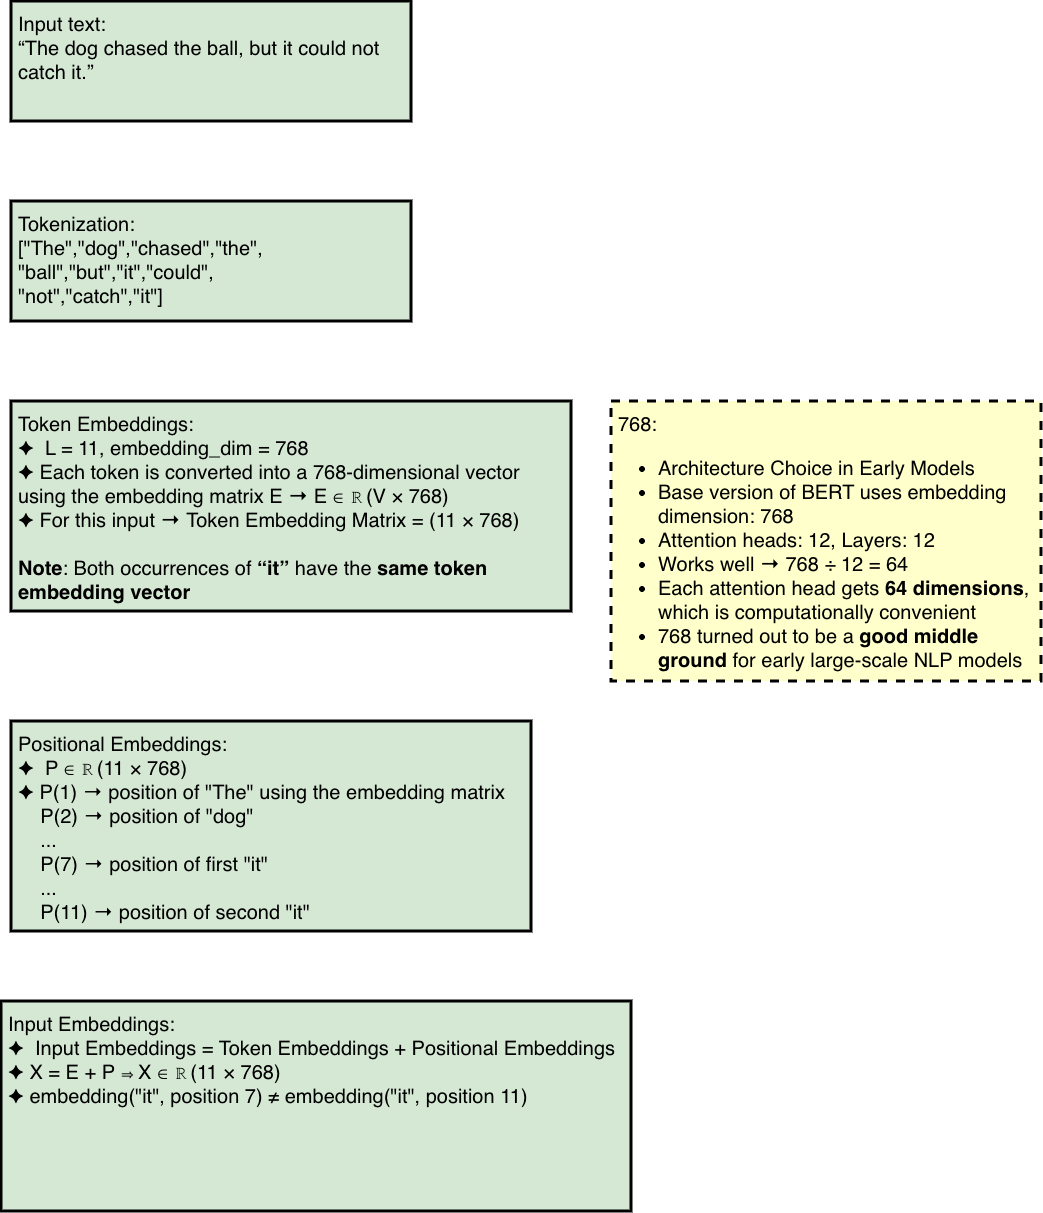

The diagram above was exported from draw.io. Its source (the exported page's mxGraphModel, read from the mxfile embedded in the PNG):
<mxGraphModel dx="1865" dy="2267" grid="1" gridSize="10" guides="1" tooltips="1" connect="1" arrows="1" fold="1" page="1" pageScale="1" pageWidth="827" pageHeight="1169" background="light-dark(#FFFFFF,#FFFFFF)" math="0" shadow="0">
  <root>
    <mxCell id="0" />
    <mxCell id="1" parent="0" />
    <mxCell id="rn3zs_K5I8coZMC8e3yX-2" parent="1" style="rounded=0;whiteSpace=wrap;html=1;fillColor=light-dark(#FFFFFF,#D5E8D4);strokeColor=light-dark(#000000,#000000);strokeWidth=3;fontSize=20;fontColor=light-dark(#000000,#000000);spacingTop=5;spacingLeft=5;spacingBottom=5;verticalAlign=top;spacingRight=5;align=left;" value="&lt;span class=&quot;BZ_Pyq_fadeIn&quot;&gt;Input text:&amp;nbsp;&lt;/span&gt;&lt;div&gt;&lt;span class=&quot;BZ_Pyq_fadeIn&quot;&gt;“&lt;/span&gt;&lt;span class=&quot;BZ_Pyq_fadeIn&quot;&gt;The &lt;/span&gt;&lt;span class=&quot;BZ_Pyq_fadeIn&quot;&gt;dog &lt;/span&gt;&lt;span class=&quot;BZ_Pyq_fadeIn&quot;&gt;chased &lt;/span&gt;&lt;span class=&quot;BZ_Pyq_fadeIn&quot;&gt;the &lt;/span&gt;&lt;span class=&quot;BZ_Pyq_fadeIn&quot;&gt;ball, &lt;/span&gt;&lt;span class=&quot;BZ_Pyq_fadeIn&quot;&gt;but &lt;/span&gt;&lt;span class=&quot;BZ_Pyq_fadeIn&quot;&gt;it &lt;/span&gt;&lt;span class=&quot;BZ_Pyq_fadeIn&quot;&gt;could &lt;/span&gt;&lt;span class=&quot;BZ_Pyq_fadeIn&quot;&gt;not &lt;/span&gt;&lt;span class=&quot;BZ_Pyq_fadeIn&quot;&gt;catch &lt;/span&gt;&lt;span class=&quot;BZ_Pyq_fadeIn&quot;&gt;it.”&lt;/span&gt;&lt;/div&gt;" vertex="1">
      <mxGeometry height="120" width="400" x="40" as="geometry" />
    </mxCell>
    <mxCell id="rn3zs_K5I8coZMC8e3yX-3" parent="1" style="rounded=0;whiteSpace=wrap;html=1;fillColor=light-dark(#FFFFFF,#D5E8D4);strokeColor=light-dark(#000000,#000000);strokeWidth=3;fontSize=20;fontColor=light-dark(#000000,#000000);spacingTop=5;spacingLeft=5;spacingBottom=5;verticalAlign=top;spacingRight=5;align=left;" value="&lt;div&gt;Tokenization:&lt;/div&gt;[&quot;The&quot;,&quot;dog&quot;,&quot;chased&quot;,&quot;the&quot;,&lt;div&gt;&quot;ball&quot;,&quot;but&quot;,&quot;it&quot;,&quot;could&quot;,&lt;/div&gt;&lt;div&gt;&quot;not&quot;,&quot;catch&quot;,&quot;it&quot;]&lt;/div&gt;" vertex="1">
      <mxGeometry height="120" width="400" x="40" y="200" as="geometry" />
    </mxCell>
    <mxCell id="rn3zs_K5I8coZMC8e3yX-4" parent="1" style="rounded=0;whiteSpace=wrap;html=1;fillColor=light-dark(#FFFFFF,#D5E8D4);strokeColor=light-dark(#000000,#000000);strokeWidth=3;fontSize=20;fontColor=light-dark(#000000,#000000);spacingTop=5;spacingLeft=5;spacingBottom=5;verticalAlign=top;spacingRight=5;align=left;" value="&lt;span class=&quot;BZ_Pyq_fadeIn&quot;&gt;Token &lt;/span&gt;&lt;span class=&quot;BZ_Pyq_fadeIn&quot;&gt;Embeddings:&lt;br&gt;✦&amp;nbsp;&lt;span style=&quot;font-weight: 700;&quot;&gt;&amp;nbsp;&lt;/span&gt;L = 11,&amp;nbsp;&lt;/span&gt;&lt;span style=&quot;background-color: transparent;&quot;&gt;embedding_dim = 768&lt;br&gt;&lt;/span&gt;&lt;div&gt;&lt;span style=&quot;background-color: transparent;&quot;&gt;✦&lt;/span&gt;&lt;span style=&quot;font-weight: 700; background-color: transparent;&quot;&gt;&amp;nbsp;&lt;/span&gt;&lt;span style=&quot;background-color: transparent;&quot;&gt;Each token is converted into a 768-dimensional vector using the embedding matrix E&amp;nbsp;&lt;/span&gt;&lt;span style=&quot;font-weight: 700;&quot;&gt;→&lt;/span&gt;&lt;span style=&quot;background-color: transparent;&quot;&gt;&amp;nbsp;&lt;/span&gt;&lt;span style=&quot;background-color: transparent;&quot;&gt;E ∈ ℝ(V × 768)&lt;/span&gt;&lt;/div&gt;&lt;div&gt;&lt;span style=&quot;background-color: transparent;&quot;&gt;✦&lt;/span&gt;&lt;span style=&quot;background-color: transparent; font-weight: 700;&quot;&gt;&amp;nbsp;&lt;/span&gt;&lt;span style=&quot;background-color: transparent;&quot;&gt;For this input&amp;nbsp;&lt;/span&gt;&lt;span style=&quot;font-weight: 700; background-color: transparent;&quot;&gt;→&amp;nbsp;&lt;/span&gt;&lt;span style=&quot;background-color: transparent;&quot;&gt;Token Embedding Matrix = (11 &lt;/span&gt;&lt;span style=&quot;background-color: transparent;&quot;&gt;× 768)&lt;/span&gt;&lt;/div&gt;&lt;div&gt;&lt;span style=&quot;background-color: transparent;&quot;&gt;&lt;br&gt;&lt;/span&gt;&lt;/div&gt;&lt;div&gt;&lt;span style=&quot;background-color: transparent;&quot;&gt;&lt;b&gt;Note&lt;/b&gt;:&amp;nbsp;&lt;/span&gt;&lt;span class=&quot;BZ_Pyq_fadeIn&quot; style=&quot;background-color: transparent;&quot;&gt;Both &lt;/span&gt;&lt;span class=&quot;BZ_Pyq_fadeIn&quot; style=&quot;background-color: transparent;&quot;&gt;occurrences &lt;/span&gt;&lt;span class=&quot;BZ_Pyq_fadeIn&quot; style=&quot;background-color: transparent;&quot;&gt;of &lt;/span&gt;&lt;strong data-start=&quot;716&quot; data-end=&quot;724&quot; style=&quot;background-color: transparent;&quot;&gt;&lt;span class=&quot;BZ_Pyq_fadeIn&quot;&gt;“&lt;/span&gt;&lt;span class=&quot;BZ_Pyq_fadeIn&quot;&gt;it”&lt;/span&gt;&lt;/strong&gt;&lt;span class=&quot;BZ_Pyq_fadeIn&quot; style=&quot;background-color: transparent;&quot;&gt; &lt;/span&gt;&lt;span class=&quot;BZ_Pyq_fadeIn&quot; style=&quot;background-color: transparent;&quot;&gt;have &lt;/span&gt;&lt;span class=&quot;BZ_Pyq_fadeIn&quot; style=&quot;background-color: transparent;&quot;&gt;the &lt;/span&gt;&lt;strong data-start=&quot;734&quot; data-end=&quot;765&quot; style=&quot;background-color: transparent;&quot;&gt;&lt;span class=&quot;BZ_Pyq_fadeIn&quot;&gt;same &lt;/span&gt;&lt;span class=&quot;BZ_Pyq_fadeIn&quot;&gt;token &lt;/span&gt;&lt;span class=&quot;BZ_Pyq_fadeIn&quot;&gt;embedding &lt;/span&gt;&lt;span class=&quot;BZ_Pyq_fadeIn&quot;&gt;vector&lt;/span&gt;&lt;/strong&gt;&lt;/div&gt;&lt;div&gt;&lt;span style=&quot;background-color: transparent;&quot;&gt;&lt;/span&gt;&lt;/div&gt;" vertex="1">
      <mxGeometry height="210" width="560" x="40" y="400" as="geometry" />
    </mxCell>
    <mxCell id="rn3zs_K5I8coZMC8e3yX-5" parent="1" style="rounded=0;whiteSpace=wrap;html=1;fillColor=light-dark(#FFFFFF,#FFFFCC);dashed=1;strokeColor=light-dark(#000000,#000000);strokeWidth=3;fontSize=20;fontColor=light-dark(#000000,#000000);spacingTop=5;spacing=2;spacingLeft=5;spacingBottom=5;spacingRight=5;align=left;verticalAlign=top;" value="768:&lt;br&gt;&lt;ul&gt;&lt;li&gt;&lt;span class=&quot;BZ_Pyq_fadeIn&quot;&gt;Architecture &lt;/span&gt;&lt;span class=&quot;BZ_Pyq_fadeIn&quot;&gt;Choice &lt;/span&gt;&lt;span class=&quot;BZ_Pyq_fadeIn&quot;&gt;in &lt;/span&gt;&lt;span class=&quot;BZ_Pyq_fadeIn&quot;&gt;Early &lt;/span&gt;&lt;span class=&quot;BZ_Pyq_fadeIn&quot;&gt;Models&lt;/span&gt;&lt;/li&gt;&lt;li&gt;&lt;span class=&quot;BZ_Pyq_fadeIn&quot;&gt;&lt;span class=&quot;BZ_Pyq_fadeIn&quot;&gt;Base &lt;/span&gt;&lt;span class=&quot;BZ_Pyq_fadeIn&quot;&gt;version &lt;/span&gt;&lt;span class=&quot;BZ_Pyq_fadeIn&quot;&gt;of &lt;/span&gt;&lt;span class=&quot;hover:entity-accent entity-underline inline cursor-pointer align-baseline&quot;&gt;&lt;span class=&quot;whitespace-normal&quot;&gt;BERT&lt;/span&gt;&lt;/span&gt;&lt;span class=&quot;BZ_Pyq_fadeIn&quot;&gt; &lt;/span&gt;&lt;span class=&quot;BZ_Pyq_fadeIn&quot;&gt;uses&amp;nbsp;embedding dimension: 768&lt;/span&gt;&lt;/span&gt;&lt;/li&gt;&lt;li&gt;&lt;span class=&quot;BZ_Pyq_fadeIn&quot;&gt;&lt;span class=&quot;BZ_Pyq_fadeIn&quot;&gt;Attention heads: 12,&amp;nbsp;&lt;/span&gt;&lt;/span&gt;Layers: 12&lt;/li&gt;&lt;li&gt;&lt;span class=&quot;BZ_Pyq_fadeIn&quot;&gt;&lt;span class=&quot;BZ_Pyq_fadeIn&quot;&gt;&lt;span class=&quot;BZ_Pyq_fadeIn&quot;&gt;Works &lt;/span&gt;&lt;span class=&quot;BZ_Pyq_fadeIn&quot;&gt;well&amp;nbsp;&lt;span style=&quot;font-weight: 700;&quot;&gt;→&lt;/span&gt;&amp;nbsp;&lt;/span&gt;&lt;/span&gt;&lt;/span&gt;768 ÷ 12 = 64&lt;/li&gt;&lt;li&gt;&lt;span class=&quot;BZ_Pyq_fadeIn&quot;&gt;Each &lt;/span&gt;&lt;span class=&quot;BZ_Pyq_fadeIn&quot;&gt;attention &lt;/span&gt;&lt;span class=&quot;BZ_Pyq_fadeIn&quot;&gt;head &lt;/span&gt;&lt;span class=&quot;BZ_Pyq_fadeIn&quot;&gt;gets &lt;/span&gt;&lt;strong data-start=&quot;581&quot; data-end=&quot;598&quot;&gt;&lt;span class=&quot;BZ_Pyq_fadeIn&quot;&gt;64 &lt;/span&gt;&lt;span class=&quot;BZ_Pyq_fadeIn&quot;&gt;dimensions&lt;/span&gt;&lt;/strong&gt;&lt;span class=&quot;BZ_Pyq_fadeIn&quot;&gt;, &lt;/span&gt;&lt;span class=&quot;BZ_Pyq_fadeIn&quot;&gt;which &lt;/span&gt;&lt;span class=&quot;BZ_Pyq_fadeIn&quot;&gt;is &lt;/span&gt;&lt;span class=&quot;BZ_Pyq_fadeIn&quot;&gt;computationally &lt;/span&gt;&lt;span class=&quot;BZ_Pyq_fadeIn&quot;&gt;convenient&lt;/span&gt;&lt;/li&gt;&lt;li&gt;&lt;span class=&quot;BZ_Pyq_fadeIn&quot;&gt;&lt;span class=&quot;BZ_Pyq_fadeIn&quot;&gt;768 &lt;/span&gt;&lt;span class=&quot;BZ_Pyq_fadeIn&quot;&gt;turned &lt;/span&gt;&lt;span class=&quot;BZ_Pyq_fadeIn&quot;&gt;out &lt;/span&gt;&lt;span class=&quot;BZ_Pyq_fadeIn&quot;&gt;to &lt;/span&gt;&lt;span class=&quot;BZ_Pyq_fadeIn&quot;&gt;be &lt;/span&gt;&lt;span class=&quot;BZ_Pyq_fadeIn&quot;&gt;a &lt;/span&gt;&lt;strong data-start=&quot;902&quot; data-end=&quot;924&quot;&gt;&lt;span class=&quot;BZ_Pyq_fadeIn&quot;&gt;good &lt;/span&gt;&lt;span class=&quot;BZ_Pyq_fadeIn&quot;&gt;middle &lt;/span&gt;&lt;span class=&quot;BZ_Pyq_fadeIn&quot;&gt;ground&lt;/span&gt;&lt;/strong&gt;&lt;span class=&quot;BZ_Pyq_fadeIn&quot;&gt; &lt;/span&gt;&lt;span class=&quot;BZ_Pyq_fadeIn&quot;&gt;for &lt;/span&gt;&lt;span class=&quot;BZ_Pyq_fadeIn&quot;&gt;early &lt;/span&gt;&lt;span class=&quot;BZ_Pyq_fadeIn&quot;&gt;large-&lt;/span&gt;&lt;span class=&quot;BZ_Pyq_fadeIn&quot;&gt;scale &lt;/span&gt;&lt;span class=&quot;BZ_Pyq_fadeIn&quot;&gt;NLP &lt;/span&gt;&lt;span class=&quot;BZ_Pyq_fadeIn&quot;&gt;models&lt;/span&gt;&lt;/span&gt;&lt;/li&gt;&lt;/ul&gt;" vertex="1">
      <mxGeometry height="280" width="430" x="640" y="400" as="geometry" />
    </mxCell>
    <mxCell id="rn3zs_K5I8coZMC8e3yX-6" parent="1" style="rounded=0;whiteSpace=wrap;html=1;fillColor=light-dark(#FFFFFF,#D5E8D4);strokeColor=light-dark(#000000,#000000);strokeWidth=3;fontSize=20;fontColor=light-dark(#000000,#000000);spacingTop=5;spacingLeft=5;spacingBottom=5;verticalAlign=top;spacingRight=5;align=left;" value="&lt;span class=&quot;BZ_Pyq_fadeIn&quot;&gt;Positional&amp;nbsp;&lt;/span&gt;&lt;span class=&quot;BZ_Pyq_fadeIn&quot;&gt;Embeddings:&lt;br&gt;✦&amp;nbsp;&lt;span style=&quot;font-weight: 700;&quot;&gt;&amp;nbsp;&lt;/span&gt;&lt;/span&gt;P ∈ ℝ(11 × 768)&lt;span style=&quot;background-color: transparent;&quot;&gt;&lt;br&gt;&lt;/span&gt;&lt;div&gt;&lt;span style=&quot;background-color: transparent;&quot;&gt;✦&lt;/span&gt;&lt;span style=&quot;font-weight: 700; background-color: transparent;&quot;&gt;&amp;nbsp;&lt;/span&gt;P(1)  → position of &quot;The&quot;&lt;span style=&quot;background-color: transparent;&quot;&gt;&amp;nbsp;using the embedding matrix&amp;nbsp;&lt;br&gt;&amp;nbsp; &amp;nbsp;&amp;nbsp;&lt;/span&gt;&lt;span style=&quot;background-color: transparent;&quot;&gt;P(2)  → position of &quot;dog&quot;&lt;br&gt;&amp;nbsp; &amp;nbsp; ...&lt;br&gt;&amp;nbsp; &amp;nbsp;&amp;nbsp;&lt;/span&gt;&lt;span style=&quot;background-color: transparent;&quot;&gt;P(7)  → position of first &quot;it&quot;&lt;br&gt;&amp;nbsp; &amp;nbsp; ...&lt;br&gt;&amp;nbsp; &amp;nbsp;&amp;nbsp;&lt;/span&gt;&lt;span style=&quot;background-color: transparent;&quot;&gt;P(11) → position of second &quot;it&quot;&lt;/span&gt;&lt;/div&gt;&lt;div&gt;&lt;span style=&quot;background-color: transparent;&quot;&gt;&lt;/span&gt;&lt;/div&gt;" vertex="1">
      <mxGeometry height="210" width="520" x="40" y="720" as="geometry" />
    </mxCell>
    <mxCell id="rn3zs_K5I8coZMC8e3yX-7" parent="1" style="rounded=0;whiteSpace=wrap;html=1;fillColor=light-dark(#FFFFFF,#D5E8D4);strokeColor=light-dark(#000000,#000000);strokeWidth=3;fontSize=20;fontColor=light-dark(#000000,#000000);spacingTop=5;spacingLeft=5;spacingBottom=5;verticalAlign=top;spacingRight=5;align=left;" value="&lt;span class=&quot;BZ_Pyq_fadeIn&quot;&gt;Input&amp;nbsp;&lt;/span&gt;&lt;span class=&quot;BZ_Pyq_fadeIn&quot;&gt;Embeddings:&lt;br&gt;✦&amp;nbsp;&lt;span style=&quot;font-weight: 700;&quot;&gt;&amp;nbsp;&lt;/span&gt;&lt;/span&gt;Input Embeddings = Token Embeddings + Positional Embeddings&lt;span style=&quot;background-color: transparent;&quot;&gt;&lt;br&gt;&lt;/span&gt;&lt;div&gt;&lt;span style=&quot;background-color: transparent;&quot;&gt;✦&lt;/span&gt;&lt;span style=&quot;font-weight: 700; background-color: transparent;&quot;&gt;&amp;nbsp;&lt;/span&gt;&lt;span style=&quot;background-color: transparent;&quot;&gt;X = E + P&amp;nbsp;&lt;/span&gt;&lt;span style=&quot;background-color: transparent; font-family: Arial, sans-serif; font-size: 11pt; white-space-collapse: preserve;&quot;&gt;⇒ &lt;/span&gt;&lt;span style=&quot;background-color: transparent;&quot;&gt;X ∈ ℝ(11 × 768)&lt;/span&gt;&lt;/div&gt;&lt;div&gt;&lt;span style=&quot;background-color: transparent;&quot;&gt;✦&amp;nbsp;&lt;/span&gt;&lt;span style=&quot;background-color: transparent;&quot;&gt;embedding(&quot;it&quot;, position 7) ≠ embedding(&quot;it&quot;, position 11)&lt;/span&gt;&lt;/div&gt;&lt;div&gt;&lt;span style=&quot;background-color: transparent;&quot;&gt;&lt;/span&gt;&lt;/div&gt;" vertex="1">
      <mxGeometry height="210" width="630" x="30" y="1000" as="geometry" />
    </mxCell>
  </root>
</mxGraphModel>